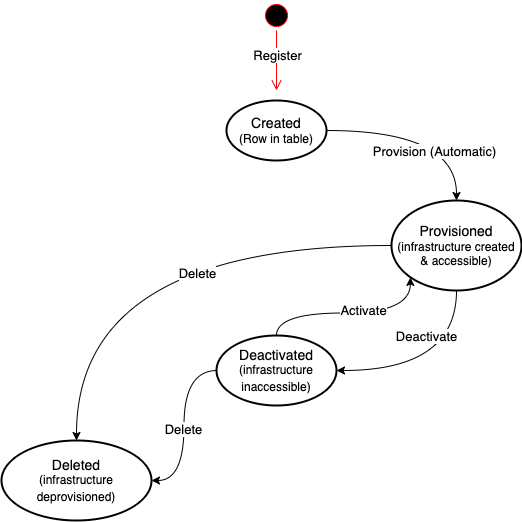

The diagram above was exported from draw.io. Its source (the exported page's mxGraphModel, read from the mxfile embedded in the PNG):
<mxGraphModel dx="1612" dy="923" grid="1" gridSize="10" guides="1" tooltips="1" connect="1" arrows="1" fold="1" page="1" pageScale="1" pageWidth="850" pageHeight="1100" math="0" shadow="0">
  <root>
    <mxCell id="0" />
    <mxCell id="1" parent="0" />
    <mxCell id="po4vPciK-VjhUhFYhrcc-1" value="" style="ellipse;html=1;shape=startState;fillColor=#000000;strokeColor=#ff0000;rounded=1;" parent="1" vertex="1">
      <mxGeometry x="390" y="180" width="30" height="30" as="geometry" />
    </mxCell>
    <mxCell id="po4vPciK-VjhUhFYhrcc-2" value="" style="edgeStyle=orthogonalEdgeStyle;html=1;verticalAlign=bottom;endArrow=open;endSize=8;strokeColor=#ff0000;rounded=1;" parent="1" source="po4vPciK-VjhUhFYhrcc-1" edge="1">
      <mxGeometry relative="1" as="geometry">
        <mxPoint x="405" y="270" as="targetPoint" />
      </mxGeometry>
    </mxCell>
    <mxCell id="po4vPciK-VjhUhFYhrcc-25" value="&lt;font style=&quot;font-size: 13px;&quot;&gt;Register&lt;/font&gt;" style="edgeLabel;html=1;align=center;verticalAlign=middle;resizable=0;points=[];" parent="po4vPciK-VjhUhFYhrcc-2" vertex="1" connectable="0">
      <mxGeometry x="-0.2067" relative="1" as="geometry">
        <mxPoint as="offset" />
      </mxGeometry>
    </mxCell>
    <mxCell id="po4vPciK-VjhUhFYhrcc-5" value="" style="edgeStyle=orthogonalEdgeStyle;orthogonalLoop=1;jettySize=auto;html=1;curved=1;rounded=1;" parent="1" source="po4vPciK-VjhUhFYhrcc-3" target="po4vPciK-VjhUhFYhrcc-4" edge="1">
      <mxGeometry relative="1" as="geometry" />
    </mxCell>
    <mxCell id="po4vPciK-VjhUhFYhrcc-9" value="&lt;font style=&quot;font-size: 13px;&quot;&gt;Provision (Automatic)&lt;/font&gt;" style="edgeLabel;html=1;align=center;verticalAlign=middle;resizable=0;points=[];rounded=1;" parent="po4vPciK-VjhUhFYhrcc-5" vertex="1" connectable="0">
      <mxGeometry x="-0.3026" y="-8" relative="1" as="geometry">
        <mxPoint x="37" y="12" as="offset" />
      </mxGeometry>
    </mxCell>
    <mxCell id="po4vPciK-VjhUhFYhrcc-3" value="&lt;font style=&quot;font-size: 14px;&quot;&gt;Created&lt;/font&gt;&lt;br&gt;(Row in table)" style="strokeWidth=2;html=1;shape=mxgraph.flowchart.start_1;whiteSpace=wrap;rounded=1;" parent="1" vertex="1">
      <mxGeometry x="355" y="280" width="100" height="60" as="geometry" />
    </mxCell>
    <mxCell id="po4vPciK-VjhUhFYhrcc-8" value="" style="edgeStyle=orthogonalEdgeStyle;orthogonalLoop=1;jettySize=auto;html=1;curved=1;exitX=0.5;exitY=1;exitDx=0;exitDy=0;exitPerimeter=0;entryX=1;entryY=0.5;entryDx=0;entryDy=0;entryPerimeter=0;rounded=1;" parent="1" source="po4vPciK-VjhUhFYhrcc-4" target="po4vPciK-VjhUhFYhrcc-7" edge="1">
      <mxGeometry relative="1" as="geometry" />
    </mxCell>
    <mxCell id="po4vPciK-VjhUhFYhrcc-12" value="&lt;font style=&quot;font-size: 13px;&quot;&gt;Deactivate&lt;/font&gt;" style="edgeLabel;html=1;align=center;verticalAlign=middle;resizable=0;points=[];" parent="po4vPciK-VjhUhFYhrcc-8" vertex="1" connectable="0">
      <mxGeometry x="0.2558" y="-16" relative="1" as="geometry">
        <mxPoint x="15" y="-19" as="offset" />
      </mxGeometry>
    </mxCell>
    <mxCell id="po4vPciK-VjhUhFYhrcc-4" value="&lt;font style=&quot;font-size: 14px;&quot;&gt;Provisioned&lt;/font&gt;&lt;br&gt;(infrastructure created &amp;amp; accessible)" style="strokeWidth=2;html=1;shape=mxgraph.flowchart.start_1;whiteSpace=wrap;rounded=1;" parent="1" vertex="1">
      <mxGeometry x="520" y="380" width="130" height="90" as="geometry" />
    </mxCell>
    <mxCell id="po4vPciK-VjhUhFYhrcc-7" value="&lt;font style=&quot;font-size: 14px;&quot;&gt;Deactivated&lt;/font&gt;&lt;br&gt;(infrastructure inaccessible)&lt;span style=&quot;font-size: 14px;&quot;&gt;&lt;br&gt;&lt;/span&gt;" style="strokeWidth=2;html=1;shape=mxgraph.flowchart.start_1;whiteSpace=wrap;rounded=1;" parent="1" vertex="1">
      <mxGeometry x="345" y="515" width="120" height="70" as="geometry" />
    </mxCell>
    <mxCell id="po4vPciK-VjhUhFYhrcc-14" value="" style="edgeStyle=orthogonalEdgeStyle;orthogonalLoop=1;jettySize=auto;html=1;curved=1;exitX=0.5;exitY=1;exitDx=0;exitDy=0;exitPerimeter=0;entryX=1;entryY=0.5;entryDx=0;entryDy=0;entryPerimeter=0;rounded=1;" parent="1" target="po4vPciK-VjhUhFYhrcc-16" edge="1">
      <mxGeometry relative="1" as="geometry">
        <mxPoint x="345" y="550" as="sourcePoint" />
      </mxGeometry>
    </mxCell>
    <mxCell id="po4vPciK-VjhUhFYhrcc-15" value="&lt;font style=&quot;font-size: 13px;&quot;&gt;Delete&lt;/font&gt;" style="edgeLabel;html=1;align=center;verticalAlign=middle;resizable=0;points=[];" parent="po4vPciK-VjhUhFYhrcc-14" vertex="1" connectable="0">
      <mxGeometry x="0.2558" y="-16" relative="1" as="geometry">
        <mxPoint x="15" y="-19" as="offset" />
      </mxGeometry>
    </mxCell>
    <mxCell id="po4vPciK-VjhUhFYhrcc-16" value="&lt;font style=&quot;font-size: 14px;&quot;&gt;Deleted&lt;/font&gt;&lt;br&gt;(infrastructure deprovisioned)&lt;span style=&quot;font-size: 14px;&quot;&gt;&lt;br&gt;&lt;/span&gt;" style="strokeWidth=2;html=1;shape=mxgraph.flowchart.start_1;whiteSpace=wrap;rounded=1;" parent="1" vertex="1">
      <mxGeometry x="130" y="620" width="150" height="80" as="geometry" />
    </mxCell>
    <mxCell id="po4vPciK-VjhUhFYhrcc-19" value="" style="edgeStyle=orthogonalEdgeStyle;orthogonalLoop=1;jettySize=auto;html=1;curved=1;exitX=0;exitY=0.5;exitDx=0;exitDy=0;exitPerimeter=0;rounded=1;" parent="1" source="po4vPciK-VjhUhFYhrcc-4" target="po4vPciK-VjhUhFYhrcc-16" edge="1">
      <mxGeometry relative="1" as="geometry">
        <mxPoint x="295" y="380" as="sourcePoint" />
        <mxPoint x="200" y="485" as="targetPoint" />
      </mxGeometry>
    </mxCell>
    <mxCell id="po4vPciK-VjhUhFYhrcc-21" value="&lt;font style=&quot;font-size: 13px;&quot;&gt;Delete&lt;/font&gt;" style="edgeLabel;html=1;align=center;verticalAlign=middle;resizable=0;points=[];" parent="po4vPciK-VjhUhFYhrcc-19" vertex="1" connectable="0">
      <mxGeometry x="-0.2336" y="27" relative="1" as="geometry">
        <mxPoint as="offset" />
      </mxGeometry>
    </mxCell>
    <mxCell id="po4vPciK-VjhUhFYhrcc-22" value="" style="edgeStyle=orthogonalEdgeStyle;orthogonalLoop=1;jettySize=auto;html=1;curved=1;entryX=0.145;entryY=0.855;entryDx=0;entryDy=0;entryPerimeter=0;rounded=1;exitX=0.5;exitY=0;exitDx=0;exitDy=0;exitPerimeter=0;" parent="1" source="po4vPciK-VjhUhFYhrcc-7" target="po4vPciK-VjhUhFYhrcc-4" edge="1">
      <mxGeometry relative="1" as="geometry">
        <mxPoint x="410" y="510" as="sourcePoint" />
        <mxPoint x="525" y="700" as="targetPoint" />
      </mxGeometry>
    </mxCell>
    <mxCell id="po4vPciK-VjhUhFYhrcc-23" value="&lt;font style=&quot;font-size: 13px;&quot;&gt;Activate&lt;/font&gt;" style="edgeLabel;html=1;align=center;verticalAlign=middle;resizable=0;points=[];" parent="po4vPciK-VjhUhFYhrcc-22" vertex="1" connectable="0">
      <mxGeometry x="0.2558" y="-16" relative="1" as="geometry">
        <mxPoint x="-12" y="-19" as="offset" />
      </mxGeometry>
    </mxCell>
  </root>
</mxGraphModel>